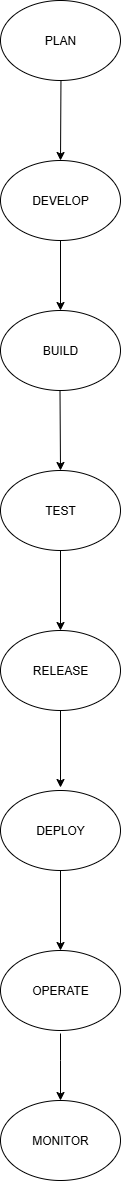

The diagram above was exported from draw.io. Its source (the exported page's mxGraphModel, read from the mxfile embedded in the PNG):
<mxGraphModel dx="1106" dy="643" grid="1" gridSize="10" guides="1" tooltips="1" connect="1" arrows="1" fold="1" page="1" pageScale="1" pageWidth="827" pageHeight="1169" math="0" shadow="0">
  <root>
    <mxCell id="0" />
    <mxCell id="1" parent="0" />
    <mxCell id="Q9jdkgTF6IqvL3v-vN8E-3" value="BUILD" style="ellipse;whiteSpace=wrap;html=1;" vertex="1" parent="1">
      <mxGeometry x="320" y="340" width="120" height="80" as="geometry" />
    </mxCell>
    <mxCell id="Q9jdkgTF6IqvL3v-vN8E-4" value="RELEASE" style="ellipse;whiteSpace=wrap;html=1;" vertex="1" parent="1">
      <mxGeometry x="320" y="660" width="120" height="80" as="geometry" />
    </mxCell>
    <mxCell id="Q9jdkgTF6IqvL3v-vN8E-5" value="TEST" style="ellipse;whiteSpace=wrap;html=1;" vertex="1" parent="1">
      <mxGeometry x="320" y="500" width="120" height="80" as="geometry" />
    </mxCell>
    <mxCell id="Q9jdkgTF6IqvL3v-vN8E-7" value="OPERATE" style="ellipse;whiteSpace=wrap;html=1;" vertex="1" parent="1">
      <mxGeometry x="320" y="980" width="120" height="80" as="geometry" />
    </mxCell>
    <mxCell id="Q9jdkgTF6IqvL3v-vN8E-8" value="MONITOR" style="ellipse;whiteSpace=wrap;html=1;" vertex="1" parent="1">
      <mxGeometry x="320" y="1130" width="120" height="80" as="geometry" />
    </mxCell>
    <mxCell id="Q9jdkgTF6IqvL3v-vN8E-9" value="" style="endArrow=classic;html=1;rounded=0;exitX=0.45;exitY=1.038;exitDx=0;exitDy=0;exitPerimeter=0;" edge="1" parent="1">
      <mxGeometry width="50" height="50" relative="1" as="geometry">
        <mxPoint x="380.46" y="109.99999999999996" as="sourcePoint" />
        <mxPoint x="380" y="190" as="targetPoint" />
      </mxGeometry>
    </mxCell>
    <mxCell id="Q9jdkgTF6IqvL3v-vN8E-11" value="" style="endArrow=classic;html=1;rounded=0;entryX=0.5;entryY=0;entryDx=0;entryDy=0;exitX=0.5;exitY=1;exitDx=0;exitDy=0;" edge="1" parent="1" target="Q9jdkgTF6IqvL3v-vN8E-3">
      <mxGeometry width="50" height="50" relative="1" as="geometry">
        <mxPoint x="380" y="270" as="sourcePoint" />
        <mxPoint x="410" y="260" as="targetPoint" />
      </mxGeometry>
    </mxCell>
    <mxCell id="Q9jdkgTF6IqvL3v-vN8E-15" value="" style="endArrow=classic;html=1;rounded=0;exitX=0.5;exitY=1;exitDx=0;exitDy=0;entryX=0.5;entryY=0;entryDx=0;entryDy=0;" edge="1" parent="1" source="Q9jdkgTF6IqvL3v-vN8E-5" target="Q9jdkgTF6IqvL3v-vN8E-4">
      <mxGeometry width="50" height="50" relative="1" as="geometry">
        <mxPoint x="360" y="670" as="sourcePoint" />
        <mxPoint x="410" y="620" as="targetPoint" />
      </mxGeometry>
    </mxCell>
    <mxCell id="Q9jdkgTF6IqvL3v-vN8E-20" value="" style="endArrow=classic;html=1;rounded=0;exitX=0.425;exitY=1;exitDx=0;exitDy=0;exitPerimeter=0;" edge="1" parent="1">
      <mxGeometry width="50" height="50" relative="1" as="geometry">
        <mxPoint x="379.5" y="420" as="sourcePoint" />
        <mxPoint x="380" y="500" as="targetPoint" />
      </mxGeometry>
    </mxCell>
    <mxCell id="Q9jdkgTF6IqvL3v-vN8E-25" value="" style="endArrow=classic;html=1;rounded=0;exitX=0.5;exitY=1;exitDx=0;exitDy=0;entryX=0.442;entryY=-0.037;entryDx=0;entryDy=0;entryPerimeter=0;" edge="1" parent="1" source="Q9jdkgTF6IqvL3v-vN8E-6">
      <mxGeometry width="50" height="50" relative="1" as="geometry">
        <mxPoint x="380.96000000000004" y="760" as="sourcePoint" />
        <mxPoint x="380" y="834" as="targetPoint" />
      </mxGeometry>
    </mxCell>
    <mxCell id="Q9jdkgTF6IqvL3v-vN8E-26" value="" style="endArrow=classic;html=1;rounded=0;exitX=0.5;exitY=1;exitDx=0;exitDy=0;" edge="1" parent="1" source="Q9jdkgTF6IqvL3v-vN8E-4">
      <mxGeometry width="50" height="50" relative="1" as="geometry">
        <mxPoint x="380" y="740" as="sourcePoint" />
        <mxPoint x="380" y="817" as="targetPoint" />
        <Array as="points" />
      </mxGeometry>
    </mxCell>
    <mxCell id="Q9jdkgTF6IqvL3v-vN8E-6" value="DEPLOY" style="ellipse;whiteSpace=wrap;html=1;" vertex="1" parent="1">
      <mxGeometry x="320" y="820" width="120" height="80" as="geometry" />
    </mxCell>
    <mxCell id="Q9jdkgTF6IqvL3v-vN8E-30" value="" style="endArrow=classic;html=1;rounded=0;exitX=0.5;exitY=1;exitDx=0;exitDy=0;entryX=0.5;entryY=0;entryDx=0;entryDy=0;" edge="1" parent="1" source="Q9jdkgTF6IqvL3v-vN8E-6" target="Q9jdkgTF6IqvL3v-vN8E-7">
      <mxGeometry width="50" height="50" relative="1" as="geometry">
        <mxPoint x="380" y="930" as="sourcePoint" />
        <mxPoint x="380" y="1007" as="targetPoint" />
        <Array as="points" />
      </mxGeometry>
    </mxCell>
    <mxCell id="Q9jdkgTF6IqvL3v-vN8E-31" value="" style="endArrow=classic;html=1;rounded=0;entryX=0.5;entryY=0;entryDx=0;entryDy=0;" edge="1" parent="1" target="Q9jdkgTF6IqvL3v-vN8E-8">
      <mxGeometry width="50" height="50" relative="1" as="geometry">
        <mxPoint x="380" y="1063" as="sourcePoint" />
        <mxPoint x="370" y="1130" as="targetPoint" />
        <Array as="points">
          <mxPoint x="380" y="1090" />
        </Array>
      </mxGeometry>
    </mxCell>
    <mxCell id="Q9jdkgTF6IqvL3v-vN8E-32" value="PLAN" style="ellipse;whiteSpace=wrap;html=1;" vertex="1" parent="1">
      <mxGeometry x="320" y="30" width="120" height="80" as="geometry" />
    </mxCell>
    <mxCell id="Q9jdkgTF6IqvL3v-vN8E-33" value="DEVELOP" style="ellipse;whiteSpace=wrap;html=1;" vertex="1" parent="1">
      <mxGeometry x="320" y="190" width="120" height="80" as="geometry" />
    </mxCell>
  </root>
</mxGraphModel>